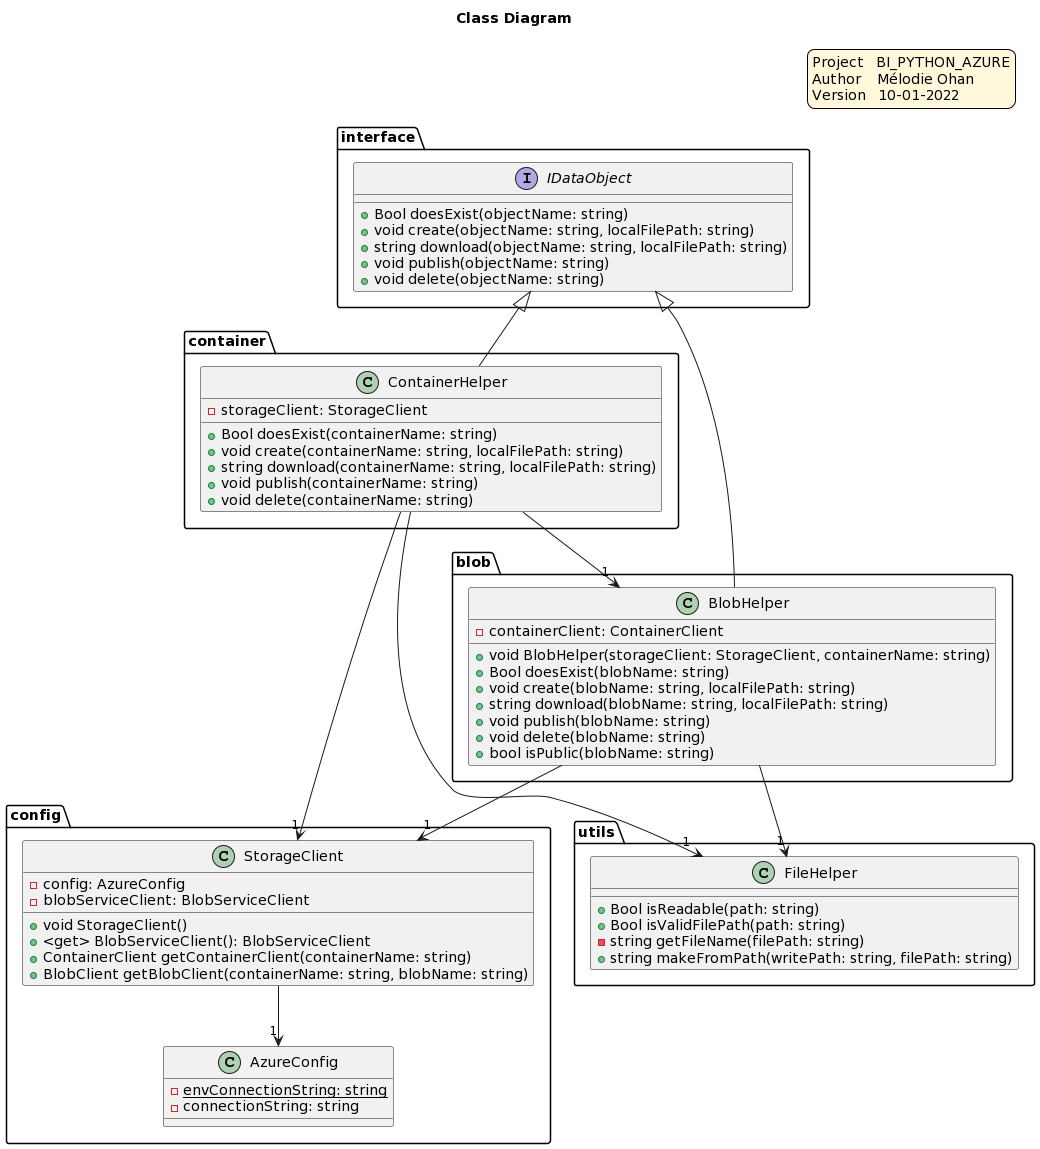

The diagram above was rendered by PlantUML. Its source (embedded in the PNG):
@startuml
skinparam legendBackgroundColor #fff8db

legend top right
    Project   BI_PYTHON_AZURE
    Author    Mélodie Ohan
    Version   10-01-2022
endlegend

title Class Diagram
package interface {
  Interface IDataObject {
    + Bool doesExist(objectName: string)
    + void create(objectName: string, localFilePath: string)
    + string download(objectName: string, localFilePath: string)
    + void publish(objectName: string)
    + void delete(objectName: string)
  }
}

package utils { 
  Class FileHelper{
    + Bool isReadable(path: string)
    + Bool isValidFilePath(path: string)
    - string getFileName(filePath: string)
    + string makeFromPath(writePath: string, filePath: string)
  }
}

package blob { 
Class BlobHelper{
    - containerClient: ContainerClient
    + void BlobHelper(storageClient: StorageClient, containerName: string)
    + Bool doesExist(blobName: string)
    + void create(blobName: string, localFilePath: string)
    + string download(blobName: string, localFilePath: string)
    + void publish(blobName: string)
    + void delete(blobName: string)
    + bool isPublic(blobName: string)
  }
}

package container { 
  Class ContainerHelper{
    - storageClient: StorageClient
    + Bool doesExist(containerName: string)
    + void create(containerName: string, localFilePath: string)
    + string download(containerName: string, localFilePath: string)
    + void publish(containerName: string)
    + void delete(containerName: string)
  }
}
package config { 
  Class StorageClient{
    - config: AzureConfig
    - blobServiceClient: BlobServiceClient
    + void StorageClient()
    +  <get> BlobServiceClient(): BlobServiceClient
    + ContainerClient getContainerClient(containerName: string)
    + BlobClient getBlobClient(containerName: string, blobName: string)
  }

  Class AzureConfig{
    - {static} envConnectionString: string
    - connectionString: string
    
  }
}


IDataObject <|-- BlobHelper
IDataObject <|-- ContainerHelper
BlobHelper --> "1" FileHelper
ContainerHelper --> "1" BlobHelper
ContainerHelper --> "1" FileHelper
BlobHelper --> "1" StorageClient
ContainerHelper --> "1" StorageClient
StorageClient --> "1" AzureConfig
@enduml